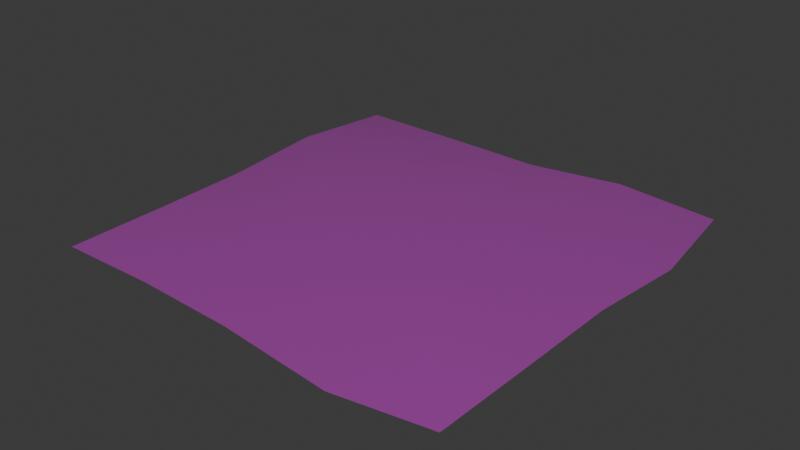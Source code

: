 # Source: SM_Env_Growth_Plane_01.blend  (saved by Blender 4.5.88; exported with 4.5.12 LTS)
import bpy
from mathutils import Matrix  # noqa: F401  (used for matrix-valued properties, if any)

bpy.ops.wm.read_factory_settings(use_empty=True)
scene = bpy.context.scene
scene.name = 'Scene'

# ---- collections
col_sm_env_growth_plane_01 = bpy.data.collections.new('SM_Env_Growth_Plane_01'); scene.collection.children.link(col_sm_env_growth_plane_01)

# ---- images (referenced by path relative to the original .blend; pixels are not part of the script)
import os
ASSET_DIR = os.environ.get("B2B_ASSET_DIR", "")  # directory of the original .blend (textures are referenced by path, not embedded)
HERE = os.path.dirname(os.path.abspath(__file__))  # packed textures are extracted next to this script under _unpacked/

def load_image(name, relpath, width, height, colorspace="sRGB"):
    """Load a texture the original file referenced (path relative to the .blend, or extracted next to this script)."""
    p = next((c for c in (os.path.join(HERE, relpath), os.path.join(ASSET_DIR, relpath)) if relpath and os.path.exists(c)), "")
    if p:
        img = bpy.data.images.load(p, check_existing=True)
        img.name = name
    else:  # same state as the original file: an image datablock whose file is absent (Cycles renders it pink)
        img = bpy.data.images.new(name, width, height)
        img.source = "FILE"
        img.filepath = "//" + (relpath or name)
    img.colorspace_settings.name = colorspace
    return img
img_file1013 = load_image('file1013', 'CreeperMat_01.tga', 1024, 1024, 'sRGB')
img_file1013_001 = load_image('file1013.001', 'CreeperMat_01.tga', 1024, 1024, 'Non-Color')

# ---- materials (node trees are filled in below, after node groups)
mat_creepershd = bpy.data.materials.new('creeperSHD')
mat_creepershd.use_transparency_overlap = False
mat_creepershd.show_transparent_back = False
mat_creepershd.diffuse_color = (1.0, 1.0, 1.0, 1.0)
mat_creepershd.roughness = 0.5528

# ---- material node trees
mat_creepershd.use_nodes = True; mat_creepershd.node_tree.nodes.clear()
_N = mat_creepershd.node_tree.nodes; _L = mat_creepershd.node_tree.links
n0 = _N.new('ShaderNodeBsdfPrincipled'); n0.name = 'Principled BSDF'; n0.location = (-200, 100)
n0.inputs[2].default_value = 0.5528
n0.inputs[27].default_value = (0.0, 0.0, 0.0, 1.0)
n0.inputs[28].default_value = 1.0
n1 = _N.new('ShaderNodeOutputMaterial'); n1.name = 'Material Output'; n1.location = (200, 100)
n2 = _N.new('ShaderNodeNormalMap'); n2.name = 'Normal Map'; n2.location = (-600, -600)
n2.label = 'Normal/Map'
n3 = _N.new('ShaderNodeTexImage'); n3.name = 'Image Texture'; n3.location = (-600, 300)
n3.image = img_file1013
n4 = _N.new('ShaderNodeTexImage'); n4.name = 'Image Texture.001'; n4.location = (-600, -300)
n4.image = img_file1013_001
_L.new(n0.outputs[0], n1.inputs[0])
_L.new(n2.outputs[0], n0.inputs[5])
_L.new(n3.outputs[0], n0.inputs[0])
_L.new(n4.outputs[0], n0.inputs[4])
n1.is_active_output = True

# ---- world
world_world = bpy.data.worlds.new('World'); scene.world = world_world
world_world.use_nodes = True; world_world.node_tree.nodes.clear()
_N = world_world.node_tree.nodes; _L = world_world.node_tree.links
n0 = _N.new('ShaderNodeOutputWorld'); n0.name = 'World Output'; n0.location = (200, 100)
n1 = _N.new('ShaderNodeBackground'); n1.name = 'Background'; n1.location = (-200, 100)
n1.inputs[0].default_value = (0.05088, 0.05088, 0.05088, 1.0)
_L.new(n1.outputs[0], n0.inputs[0])
n0.is_active_output = True
world_world.color = (0.05088, 0.05088, 0.05088)
world_world.sun_shadow_jitter_overblur = 0.0

# ---- meshes
me_mesh = bpy.data.meshes.new('Mesh')
me_mesh.from_pydata([(-1.443, -1.443, 1.089e-07), (-0.7283, -1.443, 0.01026), (-0.005087, -1.485, 0.02465), (0.7779, -1.525, -0.02368), (1.443, -1.443, 1.089e-07), (-1.485, -0.7206, -0.02128), (-0.7136, -0.7046, 0.04727), (-0.006377, -0.7492, 0.0887), (0.7822, -0.7869, 0.158), (1.445, -0.7022, -0.01402), (-1.527, 0.0116, -0.03662), (-0.7058, 0.03094, 0.1378), (0.01928, 0.04742, 0.104), (0.7633, -0.01642, 0.02813), (1.486, -0.03734, 0.0258), (-1.504, 0.7084, 0.02945), (-0.7552, 0.7951, 0.04214), (-0.04083, 0.7903, 0.06895), (0.7378, 0.7966, 0.05791), (1.526, 0.698, -0.02094), (-1.443, 1.443, -1.089e-07), (-0.738, 1.52, -0.04445), (0.001176, 1.498, -0.04327), (0.7196, 1.502, 0.0165), (1.443, 1.443, -1.089e-07)], [], [(1, 6, 0), (0, 6, 5), (2, 7, 1), (1, 7, 6), (3, 8, 2), (2, 8, 7), (3, 4, 8), (8, 4, 9), (5, 6, 10), (10, 6, 11), (6, 7, 11), (11, 7, 12), (8, 13, 7), (7, 13, 12), (8, 9, 13), (13, 9, 14), (10, 11, 15), (15, 11, 16), (12, 17, 11), (11, 17, 16), (13, 18, 12), (12, 18, 17), (14, 19, 13), (13, 19, 18), (15, 16, 20), (20, 16, 21), (16, 17, 21), (21, 17, 22), (17, 18, 22), (22, 18, 23), (19, 24, 18), (18, 24, 23)])
me_mesh.polygons.foreach_set('use_smooth', [True] * 32)
_k = set([(0, 1), (0, 5), (1, 2), (2, 3), (3, 4), (4, 9), (5, 10), (9, 14), (10, 15), (14, 19), (15, 20), (19, 24), (20, 21), (21, 22), (22, 23), (23, 24)])
me_mesh.attributes.new('sharp_edge', 'BOOLEAN', 'EDGE').data.foreach_set('value', [ (min(e.vertices), max(e.vertices)) in _k for e in me_mesh.edges])
_uv = me_mesh.uv_layers.new(name='map1')
_uv.uv.foreach_set('vector', [0.25, 0.0, 0.25, 0.25, 0.0, 0.0, 0.0, 0.0, 0.25, 0.25, 0.0, 0.25, 0.5, 0.0, 0.5, 0.25, 0.25, 0.0, 0.25, 0.0, 0.5, 0.25, 0.25, 0.25, 0.75, 0.0, 0.75, 0.25, 0.5, 0.0, 0.5, 0.0, 0.75, 0.25, 0.5, 0.25, 0.75, 0.0, 1.0, 0.0, 0.75, 0.25, 0.75, 0.25, 1.0, 0.0, 1.0, 0.25, 0.0, 0.25, 0.25, 0.25, 0.0, 0.5, 0.0, 0.5, 0.25, 0.25, 0.25, 0.5, 0.25, 0.25, 0.5, 0.25, 0.25, 0.5, 0.25, 0.5, 0.5, 0.25, 0.5, 0.5, 0.75, 0.25, 0.75, 0.5, 0.5, 0.25, 0.5, 0.25, 0.75, 0.5, 0.5, 0.5, 0.75, 0.25, 1.0, 0.25, 0.75, 0.5, 0.75, 0.5, 1.0, 0.25, 1.0, 0.5, 0.0, 0.5, 0.25, 0.5, 0.0, 0.75, 0.0, 0.75, 0.25, 0.5, 0.25, 0.75, 0.5, 0.5, 0.5, 0.75, 0.25, 0.5, 0.25, 0.5, 0.5, 0.75, 0.25, 0.75, 0.75, 0.5, 0.75, 0.75, 0.5, 0.5, 0.5, 0.5, 0.75, 0.75, 0.5, 0.75, 1.0, 0.5, 1.0, 0.75, 0.75, 0.5, 0.75, 0.5, 1.0, 0.75, 0.75, 0.75, 0.0, 0.75, 0.25, 0.75, 0.0, 1.0, 0.0, 1.0, 0.25, 0.75, 0.25, 1.0, 0.25, 0.75, 0.5, 0.75, 0.25, 1.0, 0.25, 1.0, 0.5, 0.75, 0.5, 1.0, 0.5, 0.75, 0.75, 0.75, 0.5, 1.0, 0.5, 1.0, 0.75, 0.75, 0.75, 1.0, 1.0, 0.75, 1.0, 1.0, 0.75, 0.75, 0.75, 0.75, 1.0, 1.0, 0.75, 1.0])
me_mesh.materials.append(mat_creepershd)
me_mesh.update()
me_mesh.normals_split_custom_set([tuple(v) for v in zip(*[iter([-0.06073, -0.1212, 0.9908, -0.05611, -0.05561, 0.9969, -0.1375, -0.1381, 0.9808, -0.1375, -0.1381, 0.9808, -0.05611, -0.05561, 0.9969, -0.125, -0.06126, 0.9903, -0.002209, -0.1223, 0.9925, -0.001334, -0.05923, 0.9982, -0.06073, -0.1212, 0.9908, -0.06073, -0.1212, 0.9908, -0.001334, -0.05923, 0.9982, -0.05611, -0.05561, 0.9969, 0.06605, -0.1292, 0.9894, 0.06097, -0.06108, 0.9963, -0.002209, -0.1223, 0.9925, -0.002209, -0.1223, 0.9925, 0.06097, -0.06108, 0.9963, -0.001334, -0.05923, 0.9982, 0.06605, -0.1292, 0.9894, 0.1381, -0.1375, 0.9808, 0.06097, -0.06108, 0.9963, 0.06097, -0.06108, 0.9963, 0.1381, -0.1375, 0.9808, 0.1215, -0.05874, 0.9908, -0.125, -0.06126, 0.9903, -0.05611, -0.05561, 0.9969, -0.1271, 0.002731, 0.9919, -0.1271, 0.002731, 0.9919, -0.05611, -0.05561, 0.9969, -0.05643, 0.003258, 0.9984, -0.05611, -0.05561, 0.9969, -0.001334, -0.05923, 0.9982, -0.05643, 0.003258, 0.9984, -0.05643, 0.003258, 0.9984, -0.001334, -0.05923, 0.9982, 0.002331, 0.005321, 1.0, 0.06097, -0.06108, 0.9963, 0.06023, -0.002145, 0.9982, -0.001334, -0.05923, 0.9982, -0.001334, -0.05923, 0.9982, 0.06023, -0.002145, 0.9982, 0.002331, 0.005321, 1.0, 0.06097, -0.06108, 0.9963, 0.1215, -0.05874, 0.9908, 0.06023, -0.002145, 0.9982, 0.06023, -0.002145, 0.9982, 0.1215, -0.05874, 0.9908, 0.1225, -0.004516, 0.9925, -0.1271, 0.002731, 0.9919, -0.05643, 0.003258, 0.9984, -0.1264, 0.05958, 0.9902, -0.1264, 0.05958, 0.9902, -0.05643, 0.003258, 0.9984, -0.05951, 0.06218, 0.9963, 0.002331, 0.005321, 1.0, -0.00358, 0.06173, 0.9981, -0.05643, 0.003258, 0.9984, -0.05643, 0.003258, 0.9984, -0.00358, 0.06173, 0.9981, -0.05951, 0.06218, 0.9963, 0.06023, -0.002145, 0.9982, 0.05799, 0.06233, 0.9964, 0.002331, 0.005321, 1.0, 0.002331, 0.005321, 1.0, 0.05799, 0.06233, 0.9964, -0.00358, 0.06173, 0.9981, 0.1225, -0.004516, 0.9925, 0.1287, 0.05961, 0.9899, 0.06023, -0.002145, 0.9982, 0.06023, -0.002145, 0.9982, 0.1287, 0.05961, 0.9899, 0.05799, 0.06233, 0.9964, -0.1264, 0.05958, 0.9902, -0.05951, 0.06218, 0.9963, -0.1381, 0.1375, 0.9808, -0.1381, 0.1375, 0.9808, -0.05951, 0.06218, 0.9963, -0.06291, 0.1287, 0.9897, -0.05951, 0.06218, 0.9963, -0.00358, 0.06173, 0.9981, -0.06291, 0.1287, 0.9897, -0.06291, 0.1287, 0.9897, -0.00358, 0.06173, 0.9981, 0.002015, 0.1244, 0.9922, -0.00358, 0.06173, 0.9981, 0.05799, 0.06233, 0.9964, 0.002015, 0.1244, 0.9922, 0.002015, 0.1244, 0.9922, 0.05799, 0.06233, 0.9964, 0.06055, 0.1265, 0.9901, 0.1287, 0.05961, 0.9899, 0.1375, 0.1381, 0.9808, 0.05799, 0.06233, 0.9964, 0.05799, 0.06233, 0.9964, 0.1375, 0.1381, 0.9808, 0.06055, 0.1265, 0.9901])] * 3)])

# ---- objects
ob_sm_env_growth_plane_01 = bpy.data.objects.new('SM_Env_Growth_Plane_01', me_mesh)

# ---- transforms, parenting, visibility, modifiers, constraints
ob_sm_env_growth_plane_01.location = (0.0, 0.0, 0.0)
ob_sm_env_growth_plane_01.color = (0.8, 0.8, 0.8, 1.0)

# ---- collection membership
col_sm_env_growth_plane_01.objects.link(ob_sm_env_growth_plane_01)

# ---- scene / render settings (as saved in the file)
scene.frame_start = 1; scene.frame_end = 250; scene.frame_set(1)
scene.render.engine = 'BLENDER_EEVEE_NEXT'
bpy.context.view_layer.update()

# ---- added for rendering (the .blend has no active camera and no usable light): camera, sun
cam_auto = bpy.data.cameras.new('AutoCamera')
cam_auto.lens = 50.0
cam_auto.sensor_width = 36.0
cam_auto.clip_end = 1000.0
ob_auto_camera = bpy.data.objects.new('AutoCamera', cam_auto)
scene.collection.objects.link(ob_auto_camera)
ob_auto_camera.location = (3.99319, -4.79513, 3.25184)
ob_auto_camera.rotation_euler = (1.09748, -7.21219e-08, 0.694738)
scene.camera = ob_auto_camera
light_auto_sun = bpy.data.lights.new('AutoSun', 'SUN')
light_auto_sun.energy = 3.0
light_auto_sun.angle = 0.0523599
ob_auto_sun = bpy.data.objects.new('AutoSun', light_auto_sun)
scene.collection.objects.link(ob_auto_sun)
ob_auto_sun.rotation_euler = (0.872665, 0.174533, 0.523599)
bpy.context.view_layer.update()
